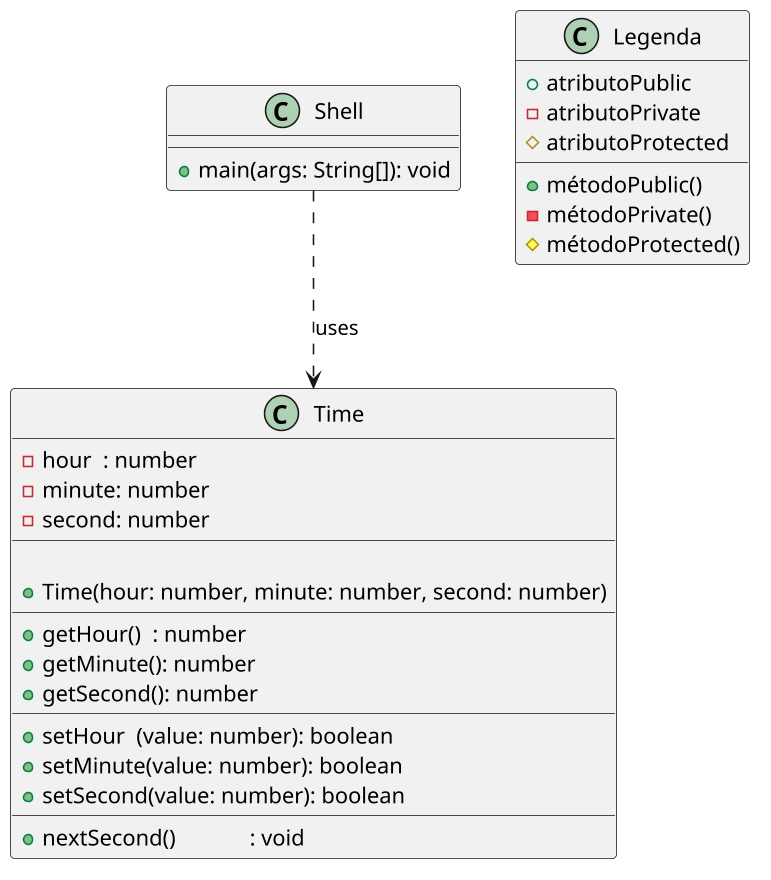

The diagram above was rendered by PlantUML. Its source (embedded in the PNG):
@startuml

skinparam defaultFontName "Source Code Pro"
skinparam dpi 150


class Time {
  - hour  : number
  - minute: number
  - second: number
  __
  
  + Time(hour: number, minute: number, second: number)
  __
  + getHour()  : number
  + getMinute(): number
  + getSecond(): number
  __
  + setHour  (value: number): boolean
  + setMinute(value: number): boolean
  + setSecond(value: number): boolean
  __
  + nextSecond()             : void
}

class Shell {
  + main(args: String[]): void
}

Shell ..> Time : uses

class Legenda {
  + atributoPublic
  - atributoPrivate
  # atributoProtected
  __
  + métodoPublic()
  - métodoPrivate()
  # métodoProtected()
}

@enduml